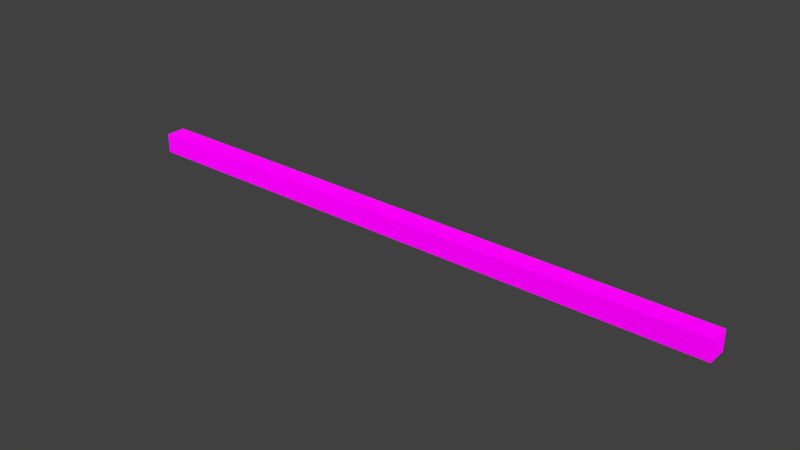 # Source: ConcreteSingleCrossArm_no_pole_.blend  (saved by Blender 2.78.0; exported with 4.5.12 LTS)
import bpy
from mathutils import Matrix  # noqa: F401  (used for matrix-valued properties, if any)

bpy.ops.wm.read_factory_settings(use_empty=True)
scene = bpy.context.scene
scene.name = 'Scene'

# ---- collections
col_collection_1 = bpy.data.collections.new('Collection 1'); scene.collection.children.link(col_collection_1)

# ---- images (referenced by path relative to the original .blend; pixels are not part of the script)
import os
ASSET_DIR = os.environ.get("B2B_ASSET_DIR", "")  # directory of the original .blend (textures are referenced by path, not embedded)
HERE = os.path.dirname(os.path.abspath(__file__))  # packed textures are extracted next to this script under _unpacked/

def load_image(name, relpath, width, height, colorspace="sRGB"):
    """Load a texture the original file referenced (path relative to the .blend, or extracted next to this script)."""
    p = next((c for c in (os.path.join(HERE, relpath), os.path.join(ASSET_DIR, relpath)) if relpath and os.path.exists(c)), "")
    if p:
        img = bpy.data.images.load(p, check_existing=True)
        img.name = name
    else:  # same state as the original file: an image datablock whose file is absent (Cycles renders it pink)
        img = bpy.data.images.new(name, width, height)
        img.source = "FILE"
        img.filepath = "//" + (relpath or name)
    img.colorspace_settings.name = colorspace
    return img
img_scratched_and_scraped_metal_texture_6_jpg = load_image('scratched-and-scraped-metal-texture-6.jpg', 'scratched-and-scraped-metal-texture-6.jpg', 1024, 1024, 'sRGB')

# ---- materials (node trees are filled in below, after node groups)
mat_crossarmmetal = bpy.data.materials.new('crossarmMetal')
mat_crossarmmetal.alpha_threshold = 0.0
mat_crossarmmetal.roughness = 0.5

# ---- material node trees
mat_crossarmmetal.use_nodes = True; mat_crossarmmetal.node_tree.nodes.clear()
_N = mat_crossarmmetal.node_tree.nodes; _L = mat_crossarmmetal.node_tree.links
n0 = _N.new('ShaderNodeOutputMaterial'); n0.name = 'Material Output'; n0.location = (519, 398)
n1 = _N.new('ShaderNodeBsdfDiffuse'); n1.name = 'Diffuse BSDF'; n1.location = (96, 410)
n1.inputs[1].default_value = 0.5417
n2 = _N.new('ShaderNodeTexImage'); n2.name = 'Image Texture'; n2.location = (-167, 479)
n2.width = 140
n2.image = img_scratched_and_scraped_metal_texture_6_jpg
_L.new(n1.outputs[0], n0.inputs[0])
_L.new(n2.outputs[0], n1.inputs[0])
n0.is_active_output = True

# ---- world
world_world = bpy.data.worlds.new('World'); scene.world = world_world
world_world.color = (0.05088, 0.05088, 0.05088)
world_world.use_sun_shadow = False
world_world.sun_shadow_jitter_overblur = 0.0
world_world.cycles.sampling_method = 'MANUAL'

# ---- meshes
me_cube_001 = bpy.data.meshes.new('Cube.001')
me_cube_001.from_pydata([(0.2725, 0.2006, -0.0008661), (-0.3371, 0.2006, -0.0008661), (-0.3371, 4.161e-05, -0.0008661), (0.2725, 4.161e-05, -0.0008661), (-0.3371, 4.162e-05, 0.1979), (-0.3371, 0.2006, 0.1979), (0.2725, 0.2006, 0.1979), (0.2725, 4.162e-05, 0.1979), (3.016, 0.2006, -0.0008661), (3.016, 4.161e-05, -0.0008661), (3.016, 0.2006, 0.1979), (3.016, 4.162e-05, 0.1979), (-3.08, 4.161e-05, -0.0008661), (-3.08, 0.2006, -0.0008661), (-3.08, 4.162e-05, 0.1979), (-3.08, 0.2006, 0.1979)], [], [(0, 1, 5, 6), (7, 6, 5, 4), (2, 3, 7, 4), (2, 4, 14, 12), (0, 6, 10, 8), (9, 8, 10, 11), (7, 3, 9, 11), (3, 0, 8, 9), (6, 7, 11, 10), (13, 12, 14, 15), (1, 2, 12, 13), (5, 1, 13, 15), (4, 5, 15, 14)])
_uv = me_cube_001.uv_layers.new(name='UVMap')
_uv.uv.foreach_set('vector', [0.4993, 0.45, 0.4993, 0.55, 0.3333, 0.55, 0.3333, 0.45, 3.731e-07, 0.45, 0.1674, 0.45, 0.1674, 0.55, 4.56e-07, 0.55, 0.1674, 0.55, 0.1674, 0.45, 0.3333, 0.45, 0.3333, 0.55, 0.1674, 0.55, 0.3333, 0.55, 0.3333, 1.0, 0.1674, 1.0, 0.4993, 0.45, 0.3333, 0.45, 0.3333, 0.0, 0.4993, 0.0, 0.8341, 0.03289, 0.8341, 2.444e-09, 1.0, 0.0, 1.0, 0.03289, 0.3333, 0.45, 0.1674, 0.45, 0.1674, 0.0, 0.3333, 0.0, 0.6667, 0.45, 0.4993, 0.45, 0.4993, 0.0, 0.6667, 0.0, 0.1674, 0.45, 3.731e-07, 0.45, 0.0, 0.0, 0.1674, 0.0, 1.0, 0.03289, 1.0, 0.06579, 0.8341, 0.06579, 0.8341, 0.03289, 0.6667, 4.889e-09, 0.8341, 0.0, 0.8341, 0.45, 0.6667, 0.45, 0.3333, 0.55, 0.4993, 0.55, 0.4993, 1.0, 0.3333, 1.0, 4.56e-07, 0.55, 0.1674, 0.55, 0.1674, 1.0, 8.291e-07, 1.0])
me_cube_001.materials.append(mat_crossarmmetal)
me_cube_001.use_remesh_preserve_volume = False
me_cube_001.use_remesh_preserve_attributes = False
me_cube_001.use_mirror_vertex_groups = False
me_cube_001.update()

# ---- objects
ob_crossarm = bpy.data.objects.new('Crossarm', me_cube_001)

# ---- transforms, parenting, visibility, modifiers, constraints
ob_crossarm.location = (0.0, 0.0, 0.0)
ob_crossarm.lineart.crease_threshold = 0.0

# ---- collection membership
col_collection_1.objects.link(ob_crossarm)

# ---- scene / render settings (as saved in the file)
scene.frame_start = 1; scene.frame_end = 250; scene.frame_set(1)
scene.render.engine = 'CYCLES'
scene.render.resolution_percentage = 50
scene.render.dither_intensity = 0.0
scene.cycles.use_denoising = False
scene.cycles.samples = 128
scene.cycles.sampling_pattern = 'TABULATED_SOBOL'
scene.cycles.light_sampling_threshold = 0.0
scene.cycles.use_adaptive_sampling = False
scene.cycles.use_light_tree = False
scene.cycles.blur_glossy = 0.0
scene.cycles.sample_clamp_indirect = 0.0
scene.view_settings.view_transform = 'Standard'
bpy.context.view_layer.update()

# ---- added for rendering (the .blend has no active camera and no usable light): camera, sun
cam_auto = bpy.data.cameras.new('AutoCamera')
cam_auto.lens = 50.0
cam_auto.sensor_width = 36.0
cam_auto.clip_end = 1000.0
ob_auto_camera = bpy.data.objects.new('AutoCamera', cam_auto)
scene.collection.objects.link(ob_auto_camera)
ob_auto_camera.location = (5.61394, -6.67516, 4.6155)
ob_auto_camera.rotation_euler = (1.09748, -7.21219e-08, 0.694738)
scene.camera = ob_auto_camera
light_auto_sun = bpy.data.lights.new('AutoSun', 'SUN')
light_auto_sun.energy = 3.0
light_auto_sun.angle = 0.0523599
ob_auto_sun = bpy.data.objects.new('AutoSun', light_auto_sun)
scene.collection.objects.link(ob_auto_sun)
ob_auto_sun.rotation_euler = (0.872665, 0.174533, 0.523599)
bpy.context.view_layer.update()
